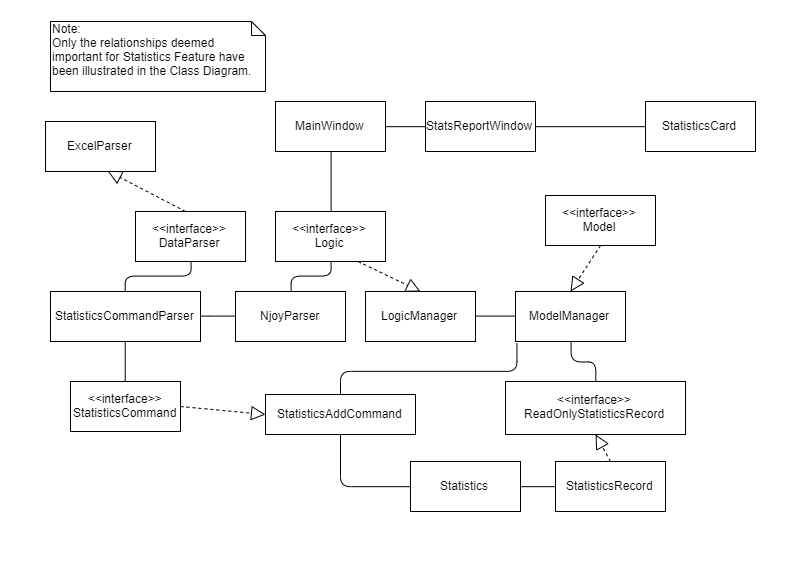

The diagram above was exported from draw.io. Its source (the exported page's mxGraphModel, read from the mxfile embedded in the PNG):
<mxGraphModel dx="1205" dy="666" grid="1" gridSize="10" guides="1" tooltips="1" connect="1" arrows="1" fold="1" page="1" pageScale="1" pageWidth="827" pageHeight="1169" math="0" shadow="0">
  <root>
    <mxCell id="0" />
    <mxCell id="1" parent="0" />
    <mxCell id="DkMYM3iHc2bOS7oUT7Bd-41" value="&amp;lt;&amp;lt;interface&amp;gt;&amp;gt;&lt;br&gt;StatisticsCommand" style="html=1;" vertex="1" parent="1">
      <mxGeometry x="85" y="390" width="110" height="50" as="geometry" />
    </mxCell>
    <mxCell id="DkMYM3iHc2bOS7oUT7Bd-42" value="ExcelParser" style="html=1;" vertex="1" parent="1">
      <mxGeometry x="60" y="130" width="110" height="50" as="geometry" />
    </mxCell>
    <mxCell id="DkMYM3iHc2bOS7oUT7Bd-43" value="&amp;lt;&amp;lt;interface&amp;gt;&amp;gt;&lt;br&gt;DataParser" style="html=1;" vertex="1" parent="1">
      <mxGeometry x="150" y="220" width="110" height="50" as="geometry" />
    </mxCell>
    <mxCell id="DkMYM3iHc2bOS7oUT7Bd-44" value="StatisticsCommandParser" style="html=1;" vertex="1" parent="1">
      <mxGeometry x="65" y="300" width="150" height="50" as="geometry" />
    </mxCell>
    <mxCell id="DkMYM3iHc2bOS7oUT7Bd-45" value="NjoyParser" style="html=1;" vertex="1" parent="1">
      <mxGeometry x="250" y="300" width="110" height="50" as="geometry" />
    </mxCell>
    <mxCell id="DkMYM3iHc2bOS7oUT7Bd-46" value="StatisticsCard" style="html=1;" vertex="1" parent="1">
      <mxGeometry x="660" y="110" width="110" height="50" as="geometry" />
    </mxCell>
    <mxCell id="DkMYM3iHc2bOS7oUT7Bd-47" value="StatsReportWindow" style="html=1;" vertex="1" parent="1">
      <mxGeometry x="440" y="110" width="110" height="50" as="geometry" />
    </mxCell>
    <mxCell id="DkMYM3iHc2bOS7oUT7Bd-49" value="MainWindow" style="html=1;" vertex="1" parent="1">
      <mxGeometry x="290" y="110" width="110" height="50" as="geometry" />
    </mxCell>
    <mxCell id="DkMYM3iHc2bOS7oUT7Bd-50" value="StatisticsAddCommand" style="html=1;" vertex="1" parent="1">
      <mxGeometry x="280" y="403" width="150" height="40" as="geometry" />
    </mxCell>
    <mxCell id="DkMYM3iHc2bOS7oUT7Bd-51" value="ModelManager" style="html=1;" vertex="1" parent="1">
      <mxGeometry x="530" y="300" width="110" height="50" as="geometry" />
    </mxCell>
    <mxCell id="DkMYM3iHc2bOS7oUT7Bd-52" value="&amp;lt;&amp;lt;interface&amp;gt;&amp;gt;&lt;br&gt;Model" style="html=1;" vertex="1" parent="1">
      <mxGeometry x="560" y="204" width="110" height="50" as="geometry" />
    </mxCell>
    <mxCell id="DkMYM3iHc2bOS7oUT7Bd-53" value="" style="endArrow=block;dashed=1;endFill=0;endSize=12;html=1;entryX=0.5;entryY=0;entryDx=0;entryDy=0;exitX=0.5;exitY=1;exitDx=0;exitDy=0;" edge="1" parent="1" source="DkMYM3iHc2bOS7oUT7Bd-52" target="DkMYM3iHc2bOS7oUT7Bd-51">
      <mxGeometry width="160" relative="1" as="geometry">
        <mxPoint x="390" y="420" as="sourcePoint" />
        <mxPoint x="550" y="420" as="targetPoint" />
      </mxGeometry>
    </mxCell>
    <mxCell id="DkMYM3iHc2bOS7oUT7Bd-54" value="" style="endArrow=block;dashed=1;endFill=0;endSize=12;html=1;entryX=0;entryY=0.5;entryDx=0;entryDy=0;exitX=1;exitY=0.5;exitDx=0;exitDy=0;" edge="1" parent="1" source="DkMYM3iHc2bOS7oUT7Bd-41" target="DkMYM3iHc2bOS7oUT7Bd-50">
      <mxGeometry width="160" relative="1" as="geometry">
        <mxPoint x="218" y="429.5" as="sourcePoint" />
        <mxPoint x="328" y="429.5" as="targetPoint" />
      </mxGeometry>
    </mxCell>
    <mxCell id="DkMYM3iHc2bOS7oUT7Bd-55" value="" style="endArrow=block;dashed=1;endFill=0;endSize=12;html=1;entryX=0.564;entryY=0.988;entryDx=0;entryDy=0;entryPerimeter=0;" edge="1" parent="1" target="DkMYM3iHc2bOS7oUT7Bd-42">
      <mxGeometry width="160" relative="1" as="geometry">
        <mxPoint x="200" y="220" as="sourcePoint" />
        <mxPoint x="225" y="275" as="targetPoint" />
      </mxGeometry>
    </mxCell>
    <mxCell id="DkMYM3iHc2bOS7oUT7Bd-56" value="" style="endArrow=none;html=1;edgeStyle=orthogonalEdgeStyle;entryX=0;entryY=0.5;entryDx=0;entryDy=0;" edge="1" parent="1" source="DkMYM3iHc2bOS7oUT7Bd-44" target="DkMYM3iHc2bOS7oUT7Bd-45">
      <mxGeometry relative="1" as="geometry">
        <mxPoint x="280" y="325" as="sourcePoint" />
        <mxPoint x="330" y="325" as="targetPoint" />
      </mxGeometry>
    </mxCell>
    <mxCell id="DkMYM3iHc2bOS7oUT7Bd-61" value="" style="endArrow=none;html=1;edgeStyle=orthogonalEdgeStyle;exitX=1;exitY=0.5;exitDx=0;exitDy=0;entryX=0;entryY=0.5;entryDx=0;entryDy=0;" edge="1" parent="1" source="DkMYM3iHc2bOS7oUT7Bd-47" target="DkMYM3iHc2bOS7oUT7Bd-46">
      <mxGeometry relative="1" as="geometry">
        <mxPoint x="610" y="135" as="sourcePoint" />
        <mxPoint x="660" y="135" as="targetPoint" />
      </mxGeometry>
    </mxCell>
    <mxCell id="DkMYM3iHc2bOS7oUT7Bd-62" value="" style="endArrow=none;html=1;edgeStyle=orthogonalEdgeStyle;entryX=0;entryY=0.5;entryDx=0;entryDy=0;exitX=1;exitY=0.5;exitDx=0;exitDy=0;" edge="1" parent="1" source="DkMYM3iHc2bOS7oUT7Bd-49" target="DkMYM3iHc2bOS7oUT7Bd-47">
      <mxGeometry relative="1" as="geometry">
        <mxPoint x="438" y="134" as="sourcePoint" />
        <mxPoint x="488" y="134" as="targetPoint" />
      </mxGeometry>
    </mxCell>
    <mxCell id="DkMYM3iHc2bOS7oUT7Bd-63" value="" style="endArrow=none;html=1;edgeStyle=orthogonalEdgeStyle;entryX=0.5;entryY=0;entryDx=0;entryDy=0;exitX=0.5;exitY=1;exitDx=0;exitDy=0;" edge="1" parent="1" source="DkMYM3iHc2bOS7oUT7Bd-49" target="DkMYM3iHc2bOS7oUT7Bd-48">
      <mxGeometry relative="1" as="geometry">
        <mxPoint x="380" y="180" as="sourcePoint" />
        <mxPoint x="430" y="180" as="targetPoint" />
      </mxGeometry>
    </mxCell>
    <mxCell id="DkMYM3iHc2bOS7oUT7Bd-64" value="" style="endArrow=none;html=1;edgeStyle=orthogonalEdgeStyle;entryX=0.5;entryY=0;entryDx=0;entryDy=0;exitX=0.5;exitY=1;exitDx=0;exitDy=0;" edge="1" parent="1" source="DkMYM3iHc2bOS7oUT7Bd-48" target="DkMYM3iHc2bOS7oUT7Bd-45">
      <mxGeometry relative="1" as="geometry">
        <mxPoint x="385" y="260" as="sourcePoint" />
        <mxPoint x="395" y="215" as="targetPoint" />
        <Array as="points" />
      </mxGeometry>
    </mxCell>
    <mxCell id="DkMYM3iHc2bOS7oUT7Bd-48" value="&amp;lt;&amp;lt;interface&amp;gt;&amp;gt;&lt;br&gt;Logic" style="html=1;" vertex="1" parent="1">
      <mxGeometry x="290" y="220" width="110" height="50" as="geometry" />
    </mxCell>
    <mxCell id="DkMYM3iHc2bOS7oUT7Bd-67" value="" style="endArrow=block;dashed=1;endFill=0;endSize=12;html=1;entryX=0.5;entryY=0;entryDx=0;entryDy=0;exitX=0.75;exitY=1;exitDx=0;exitDy=0;" edge="1" parent="1" source="DkMYM3iHc2bOS7oUT7Bd-48" target="DkMYM3iHc2bOS7oUT7Bd-68">
      <mxGeometry width="160" relative="1" as="geometry">
        <mxPoint x="485" y="255" as="sourcePoint" />
        <mxPoint x="555" y="310" as="targetPoint" />
      </mxGeometry>
    </mxCell>
    <mxCell id="DkMYM3iHc2bOS7oUT7Bd-68" value="LogicManager" style="html=1;" vertex="1" parent="1">
      <mxGeometry x="380" y="300" width="110" height="50" as="geometry" />
    </mxCell>
    <mxCell id="DkMYM3iHc2bOS7oUT7Bd-69" value="" style="endArrow=none;html=1;edgeStyle=orthogonalEdgeStyle;exitX=0.5;exitY=0;exitDx=0;exitDy=0;entryX=0.5;entryY=1;entryDx=0;entryDy=0;" edge="1" parent="1" source="DkMYM3iHc2bOS7oUT7Bd-44" target="DkMYM3iHc2bOS7oUT7Bd-43">
      <mxGeometry relative="1" as="geometry">
        <mxPoint x="205" y="284.5" as="sourcePoint" />
        <mxPoint x="255" y="284.5" as="targetPoint" />
      </mxGeometry>
    </mxCell>
    <mxCell id="DkMYM3iHc2bOS7oUT7Bd-70" value="" style="endArrow=none;html=1;edgeStyle=orthogonalEdgeStyle;exitX=0.5;exitY=0;exitDx=0;exitDy=0;entryX=0.5;entryY=1;entryDx=0;entryDy=0;" edge="1" parent="1" source="DkMYM3iHc2bOS7oUT7Bd-41" target="DkMYM3iHc2bOS7oUT7Bd-44">
      <mxGeometry relative="1" as="geometry">
        <mxPoint x="139" y="380" as="sourcePoint" />
        <mxPoint x="139" y="350" as="targetPoint" />
      </mxGeometry>
    </mxCell>
    <mxCell id="DkMYM3iHc2bOS7oUT7Bd-71" value="" style="endArrow=none;html=1;edgeStyle=orthogonalEdgeStyle;entryX=0;entryY=0.5;entryDx=0;entryDy=0;exitX=0.5;exitY=1;exitDx=0;exitDy=0;" edge="1" parent="1" source="DkMYM3iHc2bOS7oUT7Bd-50" target="DkMYM3iHc2bOS7oUT7Bd-72">
      <mxGeometry relative="1" as="geometry">
        <mxPoint x="420" y="500" as="sourcePoint" />
        <mxPoint x="650" y="500" as="targetPoint" />
      </mxGeometry>
    </mxCell>
    <mxCell id="DkMYM3iHc2bOS7oUT7Bd-72" value="Statistics" style="html=1;" vertex="1" parent="1">
      <mxGeometry x="425" y="470" width="110" height="50" as="geometry" />
    </mxCell>
    <mxCell id="DkMYM3iHc2bOS7oUT7Bd-75" value="" style="rounded=0;whiteSpace=wrap;html=1;fillColor=none;strokeColor=none;" vertex="1" parent="1">
      <mxGeometry x="15" y="9" width="805" height="581" as="geometry" />
    </mxCell>
    <mxCell id="DkMYM3iHc2bOS7oUT7Bd-76" value="Note:&lt;br&gt;Only the relationships deemed important for Statistics Feature have been illustrated in the Class Diagram." style="shape=note;whiteSpace=wrap;html=1;size=14;verticalAlign=top;align=left;spacingTop=-6;fillColor=none;" vertex="1" parent="1">
      <mxGeometry x="65" y="30" width="215" height="70" as="geometry" />
    </mxCell>
    <mxCell id="DkMYM3iHc2bOS7oUT7Bd-79" value="" style="endArrow=none;html=1;edgeStyle=orthogonalEdgeStyle;entryX=0.5;entryY=0;entryDx=0;entryDy=0;exitX=0.5;exitY=1;exitDx=0;exitDy=0;" edge="1" parent="1" source="DkMYM3iHc2bOS7oUT7Bd-51" target="DkMYM3iHc2bOS7oUT7Bd-80">
      <mxGeometry relative="1" as="geometry">
        <mxPoint x="614.5" y="350" as="sourcePoint" />
        <mxPoint x="614.5" y="434.5" as="targetPoint" />
      </mxGeometry>
    </mxCell>
    <mxCell id="DkMYM3iHc2bOS7oUT7Bd-80" value="&amp;lt;&amp;lt;interface&amp;gt;&amp;gt;&lt;br&gt;ReadOnlyStatisticsRecord" style="html=1;" vertex="1" parent="1">
      <mxGeometry x="520" y="390" width="180" height="53" as="geometry" />
    </mxCell>
    <mxCell id="DkMYM3iHc2bOS7oUT7Bd-85" value="StatisticsRecord" style="html=1;" vertex="1" parent="1">
      <mxGeometry x="570" y="470" width="110" height="50" as="geometry" />
    </mxCell>
    <mxCell id="DkMYM3iHc2bOS7oUT7Bd-86" value="" style="endArrow=block;dashed=1;endFill=0;endSize=12;html=1;entryX=0.5;entryY=1;entryDx=0;entryDy=0;exitX=0.5;exitY=0;exitDx=0;exitDy=0;" edge="1" parent="1" source="DkMYM3iHc2bOS7oUT7Bd-85" target="DkMYM3iHc2bOS7oUT7Bd-80">
      <mxGeometry width="160" relative="1" as="geometry">
        <mxPoint x="635" y="475" as="sourcePoint" />
        <mxPoint x="705" y="520" as="targetPoint" />
      </mxGeometry>
    </mxCell>
    <mxCell id="DkMYM3iHc2bOS7oUT7Bd-87" value="" style="endArrow=none;html=1;edgeStyle=orthogonalEdgeStyle;entryX=0;entryY=0.5;entryDx=0;entryDy=0;exitX=1;exitY=0.5;exitDx=0;exitDy=0;" edge="1" parent="1" source="DkMYM3iHc2bOS7oUT7Bd-72" target="DkMYM3iHc2bOS7oUT7Bd-85">
      <mxGeometry relative="1" as="geometry">
        <mxPoint x="560" y="499" as="sourcePoint" />
        <mxPoint x="590" y="499" as="targetPoint" />
      </mxGeometry>
    </mxCell>
    <mxCell id="DkMYM3iHc2bOS7oUT7Bd-88" value="" style="endArrow=none;html=1;edgeStyle=orthogonalEdgeStyle;entryX=0;entryY=0.5;entryDx=0;entryDy=0;exitX=1;exitY=0.5;exitDx=0;exitDy=0;" edge="1" parent="1" source="DkMYM3iHc2bOS7oUT7Bd-68" target="DkMYM3iHc2bOS7oUT7Bd-51">
      <mxGeometry relative="1" as="geometry">
        <mxPoint x="545" y="322" as="sourcePoint" />
        <mxPoint x="575" y="322" as="targetPoint" />
        <Array as="points" />
      </mxGeometry>
    </mxCell>
    <mxCell id="DkMYM3iHc2bOS7oUT7Bd-92" value="" style="endArrow=none;html=1;edgeStyle=orthogonalEdgeStyle;entryX=0.009;entryY=1.036;entryDx=0;entryDy=0;exitX=0.5;exitY=0;exitDx=0;exitDy=0;entryPerimeter=0;" edge="1" parent="1" source="DkMYM3iHc2bOS7oUT7Bd-50" target="DkMYM3iHc2bOS7oUT7Bd-51">
      <mxGeometry relative="1" as="geometry">
        <mxPoint x="500" y="335" as="sourcePoint" />
        <mxPoint x="540" y="335" as="targetPoint" />
        <Array as="points">
          <mxPoint x="355" y="380" />
          <mxPoint x="531" y="380" />
        </Array>
      </mxGeometry>
    </mxCell>
  </root>
</mxGraphModel>